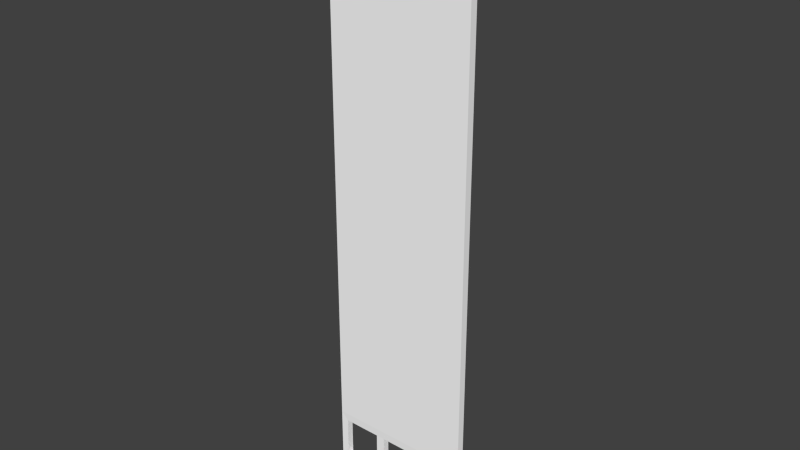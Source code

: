 # Source: wallGrate.blend  (saved by Blender 2.76.0; exported with 4.5.12 LTS)
import bpy
from mathutils import Matrix  # noqa: F401  (used for matrix-valued properties, if any)

bpy.ops.wm.read_factory_settings(use_empty=True)
scene = bpy.context.scene
scene.name = 'Scene'

# ---- collections
col_collection_8 = bpy.data.collections.new('Collection 8'); scene.collection.children.link(col_collection_8)

# ---- materials (node trees are filled in below, after node groups)
mat_material_008 = bpy.data.materials.new('Material.008')
mat_material_008.alpha_threshold = 0.0
mat_material_008.use_transparent_shadow = False
mat_material_008.diffuse_color = (1.0, 1.0, 1.0, 1.0)
mat_material_008.roughness = 0.5

# ---- material node trees

# ---- world
world_world = bpy.data.worlds.new('World'); scene.world = world_world
world_world.color = (0.05088, 0.05088, 0.05088)
world_world.use_sun_shadow = False
world_world.sun_shadow_jitter_overblur = 0.0
world_world.cycles.sampling_method = 'MANUAL'
world_world.cycles.sample_map_resolution = 256

# ---- meshes
me_cube_010 = bpy.data.meshes.new('Cube.010')
me_cube_010.from_pydata([(-0.5, -0.5, -0.5998), (-0.5, 0.5, -0.5998), (0.5, -0.5, -0.5998), (0.5, 0.5, -0.5998), (-0.5, -0.5, -0.9996), (-0.5, -0.5, -0.9156), (-0.5, -0.5, -0.7727), (-0.5, 0.5, -0.7727), (-0.5, 0.5, -0.9156), (-0.5, 0.5, -0.9996), (-0.3571, 0.5, -0.5998), (-0.2143, 0.5, -0.5998), (-0.07143, 0.5, -0.5998), (0.07143, 0.5, -0.5998), (0.2143, 0.5, -0.5998), (0.3571, 0.5, -0.5998), (0.5, 0.5, -0.7727), (0.5, 0.5, -0.9156), (0.5, 0.5, -0.9996), (0.5, -0.5, -0.7727), (0.5, -0.5, -0.9156), (0.5, -0.5, -0.9996), (0.3571, -0.5, -0.5998), (0.2143, -0.5, -0.5998), (0.07143, -0.5, -0.5998), (-0.07143, -0.5, -0.5998), (-0.2143, -0.5, -0.5998), (-0.3571, -0.5, -0.5998), (0.4499, -0.4644, -0.6559), (0.4499, -0.4644, -0.945), (0.4739, -0.4644, -0.9996), (0.1848, -0.4644, -0.6559), (0.1848, -0.4644, -0.945), (0.1848, -0.4644, -0.9996), (0.1232, -0.4644, -0.6559), (0.1232, -0.4644, -0.945), (0.1232, -0.4644, -0.9996), (-0.1232, -0.4644, -0.6559), (-0.1232, -0.4644, -0.945), (-0.1232, -0.4644, -0.9996), (-0.1848, -0.4644, -0.6559), (-0.1848, -0.4644, -0.945), (-0.1848, -0.4644, -0.9996), (-0.4499, -0.4644, -0.6559), (-0.4499, -0.4644, -0.945), (-0.4739, -0.4644, -0.9996), (-0.4499, 0.4644, -0.6559), (-0.4499, 0.4644, -0.945), (-0.4739, 0.4644, -0.9996), (-0.1848, 0.4644, -0.6559), (-0.1848, 0.4644, -0.945), (-0.1848, 0.4644, -0.9996), (-0.1232, 0.4644, -0.6559), (-0.1232, 0.4644, -0.945), (-0.1232, 0.4644, -0.9996), (0.1232, 0.4644, -0.6559), (0.1232, 0.4644, -0.945), (0.1232, 0.4644, -0.9996), (0.1848, 0.4644, -0.6559), (0.1848, 0.4644, -0.945), (0.1848, 0.4644, -0.9996), (0.4499, 0.4644, -0.6559), (0.4499, 0.4644, -0.945), (0.4739, 0.4644, -0.9996), (-0.5, -0.5, 3.0), (-0.5, 0.5, 3.0), (0.5, -0.5, 3.0), (0.5, 0.5, 3.0), (-0.3571, 0.5, 3.0), (-0.2143, 0.5, 3.0), (-0.07143, 0.5, 3.0), (0.07143, 0.5, 3.0), (0.2143, 0.5, 3.0), (0.3571, 0.5, 3.0), (0.3571, -0.5, 3.0), (0.2143, -0.5, 3.0), (0.07143, -0.5, 3.0), (-0.07143, -0.5, 3.0), (-0.2143, -0.5, 3.0), (-0.3571, -0.5, 3.0)], [], [(27, 26, 78, 79), (11, 10, 68, 69), (22, 2, 66, 74), (12, 11, 69, 70), (23, 22, 74, 75), (3, 15, 73, 67), (13, 12, 70, 71), (19, 28, 29, 20), (20, 29, 30, 21), (22, 23, 31, 28), (29, 32, 33, 30), (23, 24, 34, 31), (31, 34, 35, 32), (32, 35, 36, 33), (24, 25, 37, 34), (35, 38, 39, 36), (25, 26, 40, 37), (37, 40, 41, 38), (38, 41, 42, 39), (26, 27, 43, 40), (41, 44, 45, 42), (43, 6, 5, 44), (44, 5, 4, 45), (3, 2, 19, 16), (16, 19, 20, 17), (17, 20, 21, 18), (7, 46, 47, 8), (8, 47, 48, 9), (10, 11, 49, 46), (47, 50, 51, 48), (11, 12, 52, 49), (49, 52, 53, 50), (50, 53, 54, 51), (12, 13, 55, 52), (53, 56, 57, 54), (13, 14, 58, 55), (55, 58, 59, 56), (56, 59, 60, 57), (14, 15, 61, 58), (59, 62, 63, 60), (61, 16, 17, 62), (62, 17, 18, 63), (0, 1, 7, 6), (6, 7, 8, 5), (5, 8, 9, 4), (3, 61, 15), (16, 61, 3), (7, 1, 46), (10, 46, 1), (0, 43, 27), (0, 6, 43), (19, 2, 28), (22, 28, 2), (38, 53, 52, 37), (32, 59, 58, 31), (44, 47, 46, 43), (29, 28, 61, 62), (35, 34, 55, 56), (41, 40, 49, 50), (33, 60, 63, 30), (31, 58, 61, 28), (39, 54, 57, 36), (37, 52, 55, 34), (43, 46, 49, 40), (45, 48, 51, 42), (32, 29, 62, 59), (38, 35, 56, 53), (44, 41, 50, 47), (79, 68, 65, 64), (66, 67, 73, 74), (74, 73, 72, 75), (75, 72, 71, 76), (76, 71, 70, 77), (77, 70, 69, 78), (78, 69, 68, 79), (10, 1, 65, 68), (1, 0, 64, 65), (2, 3, 67, 66), (26, 25, 77, 78), (15, 14, 72, 73), (25, 24, 76, 77), (14, 13, 71, 72), (24, 23, 75, 76), (0, 27, 79, 64)])
_uv = me_cube_010.uv_layers.new(name='UVMap')
_uv.uv.foreach_set('vector', [0.2342, 0.8969, 0.2021, 0.9161, 0.1224, 0.5051, 0.1243, 0.5126, 0.182, 0.01214, 0.2291, 8.034e-05, 0.1403, 0.5273, 0.1437, 0.5235, 0.04516, 0.9629, 8.044e-05, 0.9649, 0.1312, 0.4653, 0.1267, 0.473, 0.1383, 0.02851, 0.182, 0.01214, 0.1437, 0.5235, 0.1466, 0.5143, 0.08824, 0.9566, 0.04516, 0.9629, 0.1267, 0.473, 0.1238, 0.4808, 8.034e-05, 0.1269, 0.03153, 0.09748, 0.1456, 0.487, 0.142, 0.4788, 0.09855, 0.04859, 0.1383, 0.02851, 0.1466, 0.5143, 0.1479, 0.5049, 0.4118, 0.02704, 0.4805, 0.04199, 0.4267, 0.04182, 0.3496, 0.01839, 0.3496, 0.01839, 0.4267, 0.04182, 0.3762, 0.05707, 0.2767, 0.04089, 0.5151, 0.02386, 0.5516, 8.034e-05, 0.5298, 0.02634, 0.4805, 0.04199, 0.4267, 0.04182, 0.4893, 0.02017, 0.4798, 0.02433, 0.3762, 0.05707, 0.5516, 8.034e-05, 0.5742, 0.003644, 0.5873, 0.0259, 0.5298, 0.02634, 0.5298, 0.02634, 0.5873, 0.0259, 0.5405, 0.02119, 0.4893, 0.02017, 0.4893, 0.02017, 0.5405, 0.02119, 0.5308, 0.03634, 0.4798, 0.02433, 0.5742, 0.003644, 0.6063, 0.01419, 0.6413, 0.02701, 0.5873, 0.0259, 0.5405, 0.02119, 0.5987, 0.01878, 0.5956, 0.02281, 0.5308, 0.03634, 0.6063, 0.01419, 0.6374, 0.006397, 0.6773, 0.01459, 0.6413, 0.02701, 0.6413, 0.02701, 0.6773, 0.01459, 0.6361, 0.01742, 0.5987, 0.01878, 0.5987, 0.01878, 0.6361, 0.01742, 0.6277, 0.0272, 0.5956, 0.02281, 0.6374, 0.006397, 0.6909, 0.01043, 0.7377, 0.01713, 0.6773, 0.01459, 0.6361, 0.01742, 0.699, 0.01978, 0.7103, 0.01753, 0.6277, 0.0272, 0.7377, 0.01713, 0.7243, 0.0121, 0.7122, 0.01819, 0.699, 0.01978, 0.699, 0.01978, 0.7122, 0.01819, 0.7112, 0.01906, 0.7103, 0.01753, 0.5759, 0.08367, 0.467, 0.02745, 0.4118, 0.02704, 0.5784, 0.07795, 0.5784, 0.07795, 0.4118, 0.02704, 0.3496, 0.01839, 0.5788, 0.07476, 0.5788, 0.07476, 0.3496, 0.01839, 0.2767, 0.04089, 0.5694, 0.07579, 0.9087, 0.0357, 0.8681, 0.05077, 0.8165, 0.05195, 0.8635, 0.03828, 0.8635, 0.03828, 0.8165, 0.05195, 0.8033, 0.03376, 0.8279, 0.03417, 0.8535, 0.09386, 0.7825, 0.1139, 0.8002, 0.0788, 0.8681, 0.05077, 0.8165, 0.05195, 0.7827, 0.07366, 0.7734, 0.067, 0.8033, 0.03376, 0.7825, 0.1139, 0.7486, 0.1084, 0.7192, 0.0749, 0.8002, 0.0788, 0.8002, 0.0788, 0.7192, 0.0749, 0.7394, 0.07671, 0.7827, 0.07366, 0.7827, 0.07366, 0.7394, 0.07671, 0.7381, 0.06243, 0.7734, 0.067, 0.7486, 0.1084, 0.7026, 0.08859, 0.6609, 0.07224, 0.7192, 0.0749, 0.7394, 0.07671, 0.6886, 0.07779, 0.6849, 0.07485, 0.7381, 0.06243, 0.7026, 0.08859, 0.6679, 0.09377, 0.6264, 0.08101, 0.6609, 0.07224, 0.6609, 0.07224, 0.6264, 0.08101, 0.6549, 0.08082, 0.6886, 0.07779, 0.6886, 0.07779, 0.6549, 0.08082, 0.6537, 0.072, 0.6849, 0.07485, 0.6679, 0.09377, 0.6178, 0.08126, 0.5739, 0.07257, 0.6264, 0.08101, 0.6549, 0.08082, 0.5882, 0.0746, 0.5609, 0.08131, 0.6537, 0.072, 0.5739, 0.07257, 0.5784, 0.07795, 0.5788, 0.07476, 0.5882, 0.0746, 0.5882, 0.0746, 0.5788, 0.07476, 0.5694, 0.07579, 0.5609, 0.08131, 0.7422, 8.034e-05, 0.9999, 0.05476, 0.9087, 0.0357, 0.7243, 0.0121, 0.7243, 0.0121, 0.9087, 0.0357, 0.8635, 0.03828, 0.7122, 0.01819, 0.7122, 0.01819, 0.8635, 0.03828, 0.8279, 0.03417, 0.7112, 0.01906, 0.5759, 0.08367, 0.5739, 0.07257, 0.6178, 0.08126, 0.5784, 0.07795, 0.5739, 0.07257, 0.5759, 0.08367, 0.9087, 0.0357, 0.9999, 0.05476, 0.8681, 0.05077, 0.8535, 0.09386, 0.8681, 0.05077, 0.9999, 0.05476, 0.7422, 8.034e-05, 0.7377, 0.01713, 0.6909, 0.01043, 0.7422, 8.034e-05, 0.7243, 0.0121, 0.7377, 0.01713, 0.4118, 0.02704, 0.467, 0.02745, 0.4805, 0.04199, 0.5151, 0.02386, 0.4805, 0.04199, 0.467, 0.02745, 0.5987, 0.01878, 0.7394, 0.07671, 0.7192, 0.0749, 0.6413, 0.02701, 0.4893, 0.02017, 0.6549, 0.08082, 0.6264, 0.08101, 0.5298, 0.02634, 0.699, 0.01978, 0.8165, 0.05195, 0.8681, 0.05077, 0.7377, 0.01713, 0.4267, 0.04182, 0.4805, 0.04199, 0.5739, 0.07257, 0.5882, 0.0746, 0.5405, 0.02119, 0.5873, 0.0259, 0.6609, 0.07224, 0.6886, 0.07779, 0.6361, 0.01742, 0.6773, 0.01459, 0.8002, 0.0788, 0.7827, 0.07366, 0.4798, 0.02433, 0.6537, 0.072, 0.5609, 0.08131, 0.3762, 0.05707, 0.5298, 0.02634, 0.6264, 0.08101, 0.5739, 0.07257, 0.4805, 0.04199, 0.5956, 0.02281, 0.7381, 0.06243, 0.6849, 0.07485, 0.5308, 0.03634, 0.6413, 0.02701, 0.7192, 0.0749, 0.6609, 0.07224, 0.5873, 0.0259, 0.7377, 0.01713, 0.8681, 0.05077, 0.8002, 0.0788, 0.6773, 0.01459, 0.7103, 0.01753, 0.8033, 0.03376, 0.7734, 0.067, 0.6277, 0.0272, 0.4893, 0.02017, 0.4267, 0.04182, 0.5882, 0.0746, 0.6549, 0.08082, 0.5987, 0.01878, 0.5405, 0.02119, 0.6886, 0.07779, 0.7394, 0.07671, 0.699, 0.01978, 0.6361, 0.01742, 0.7827, 0.07366, 0.8165, 0.05195, 0.1243, 0.5126, 0.1403, 0.5273, 0.1361, 0.5309, 0.1273, 0.5195, 0.1312, 0.4653, 0.142, 0.4788, 0.1456, 0.487, 0.1267, 0.473, 0.1267, 0.473, 0.1456, 0.487, 0.1475, 0.4957, 0.1238, 0.4808, 0.1238, 0.4808, 0.1475, 0.4957, 0.1479, 0.5049, 0.1221, 0.489, 0.1221, 0.489, 0.1479, 0.5049, 0.1466, 0.5143, 0.1217, 0.4971, 0.1217, 0.4971, 0.1466, 0.5143, 0.1437, 0.5235, 0.1224, 0.5051, 0.1224, 0.5051, 0.1437, 0.5235, 0.1403, 0.5273, 0.1243, 0.5126, 0.2291, 8.034e-05, 0.2765, 0.002481, 0.1361, 0.5309, 0.1403, 0.5273, 0.2765, 0.002481, 0.2675, 0.8736, 0.1273, 0.5195, 0.1361, 0.5309, 8.044e-05, 0.9649, 8.034e-05, 0.1269, 0.142, 0.4788, 0.1312, 0.4653, 0.2021, 0.9161, 0.167, 0.9328, 0.1217, 0.4971, 0.1224, 0.5051, 0.03153, 0.09748, 0.06289, 0.07179, 0.1475, 0.4957, 0.1456, 0.487, 0.167, 0.9328, 0.1289, 0.9464, 0.1221, 0.489, 0.1217, 0.4971, 0.06289, 0.07179, 0.09855, 0.04859, 0.1479, 0.5049, 0.1475, 0.4957, 0.1289, 0.9464, 0.08824, 0.9566, 0.1238, 0.4808, 0.1221, 0.489, 0.2675, 0.8736, 0.2342, 0.8969, 0.1243, 0.5126, 0.1273, 0.5195])
me_cube_010.materials.append(mat_material_008)
me_cube_010.use_remesh_preserve_volume = False
me_cube_010.use_remesh_preserve_attributes = False
me_cube_010.use_mirror_vertex_groups = False
me_cube_010.update()

# ---- objects
ob_wallgrate = bpy.data.objects.new('wallGrate', me_cube_010)

# ---- transforms, parenting, visibility, modifiers, constraints
ob_wallgrate.location = (0.0, 0.0, 1.0)
ob_wallgrate.scale = (1.0, -0.05, 1.0)
ob_wallgrate.lineart.crease_threshold = 0.0

# ---- collection membership
col_collection_8.objects.link(ob_wallgrate)

# ---- scene / render settings (as saved in the file)
scene.frame_start = 1; scene.frame_end = 250; scene.frame_set(1)
scene.render.engine = 'BLENDER_EEVEE_NEXT'
scene.render.resolution_percentage = 50
scene.render.dither_intensity = 0.0
scene.cycles.use_denoising = False
scene.cycles.samples = 10
scene.cycles.sampling_pattern = 'TABULATED_SOBOL'
scene.cycles.light_sampling_threshold = 0.0
scene.cycles.use_adaptive_sampling = False
scene.cycles.use_light_tree = False
scene.cycles.blur_glossy = 0.0
scene.cycles.pixel_filter_type = 'GAUSSIAN'
scene.cycles.sample_clamp_indirect = 0.0
scene.view_settings.view_transform = 'Standard'
bpy.context.view_layer.update()

# ---- added for rendering (the .blend has no active camera and no usable light): camera, sun
cam_auto = bpy.data.cameras.new('AutoCamera')
cam_auto.lens = 50.0
cam_auto.sensor_width = 36.0
cam_auto.clip_end = 1000.0
ob_auto_camera = bpy.data.objects.new('AutoCamera', cam_auto)
scene.collection.objects.link(ob_auto_camera)
ob_auto_camera.location = (3.81469, -4.57763, 5.05197)
ob_auto_camera.rotation_euler = (1.09748, -7.21219e-08, 0.694738)
scene.camera = ob_auto_camera
light_auto_sun = bpy.data.lights.new('AutoSun', 'SUN')
light_auto_sun.energy = 3.0
light_auto_sun.angle = 0.0523599
ob_auto_sun = bpy.data.objects.new('AutoSun', light_auto_sun)
scene.collection.objects.link(ob_auto_sun)
ob_auto_sun.rotation_euler = (0.872665, 0.174533, 0.523599)
bpy.context.view_layer.update()
